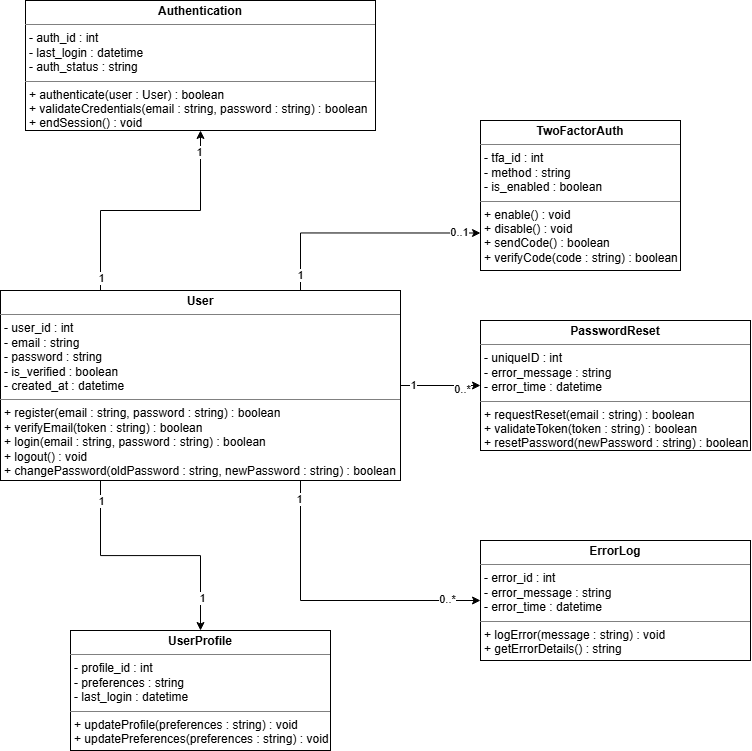

The diagram above was exported from draw.io. Its source (the exported page's mxGraphModel, read from the mxfile embedded in the PNG):
<mxGraphModel dx="1908" dy="902" grid="1" gridSize="10" guides="1" tooltips="1" connect="1" arrows="1" fold="1" page="1" pageScale="1" pageWidth="850" pageHeight="1100" math="0" shadow="0">
  <root>
    <mxCell id="0" />
    <mxCell id="1" parent="0" />
    <mxCell id="pmVTx-619S3ra5_RRXIH-7" parent="1" style="verticalAlign=top;align=left;overflow=fill;html=1;whiteSpace=wrap;" value="&lt;p style=&quot;margin:0px;margin-top:4px;text-align:center;&quot;&gt;&lt;b&gt;UserProfile&lt;/b&gt;&lt;/p&gt;&lt;hr size=&quot;1&quot; style=&quot;border-style:solid;&quot;&gt;&lt;p style=&quot;margin:0px;margin-left:4px;&quot;&gt;- profile_id : int&lt;/p&gt;&lt;p style=&quot;margin:0px;margin-left:4px;&quot;&gt;- preferences : string&lt;/p&gt;&lt;p style=&quot;margin:0px;margin-left:4px;&quot;&gt;- last_login : datetime&lt;/p&gt;&lt;hr size=&quot;1&quot; style=&quot;border-style:solid;&quot;&gt;&lt;p style=&quot;margin:0px;margin-left:4px;&quot;&gt;+ updateProfile(preferences : string) : void&lt;/p&gt;&lt;p style=&quot;margin:0px;margin-left:4px;&quot;&gt;+ updatePreferences(preferences : string) : void&lt;/p&gt;" vertex="1">
      <mxGeometry height="120" width="260" x="100" y="720" as="geometry" />
    </mxCell>
    <mxCell id="pmVTx-619S3ra5_RRXIH-8" parent="1" style="verticalAlign=top;align=left;overflow=fill;html=1;whiteSpace=wrap;" value="&lt;p style=&quot;margin:0px;margin-top:4px;text-align:center;&quot;&gt;&lt;b&gt;Authentication&lt;/b&gt;&lt;/p&gt;&lt;hr size=&quot;1&quot; style=&quot;border-style:solid;&quot;&gt;&lt;p style=&quot;margin:0px;margin-left:4px;&quot;&gt;- auth_id : int&lt;/p&gt;&lt;p style=&quot;margin:0px;margin-left:4px;&quot;&gt;- last_login : datetime&lt;/p&gt;&lt;p style=&quot;margin:0px;margin-left:4px;&quot;&gt;- auth_status : string&lt;/p&gt;&lt;hr size=&quot;1&quot; style=&quot;border-style:solid;&quot;&gt;&lt;p style=&quot;margin:0px;margin-left:4px;&quot;&gt;+ authenticate(user : User) : boolean&lt;/p&gt;&lt;p style=&quot;margin:0px;margin-left:4px;&quot;&gt;+ validateCredentials(email : string, password : string) : boolean&lt;/p&gt;&lt;p style=&quot;margin:0px;margin-left:4px;&quot;&gt;+ endSession() : void&lt;/p&gt;" vertex="1">
      <mxGeometry height="130" width="350" x="55" y="90" as="geometry" />
    </mxCell>
    <mxCell id="pmVTx-619S3ra5_RRXIH-14" edge="1" parent="1" source="pmVTx-619S3ra5_RRXIH-9" style="edgeStyle=orthogonalEdgeStyle;rounded=0;orthogonalLoop=1;jettySize=auto;html=1;exitX=0.25;exitY=1;exitDx=0;exitDy=0;entryX=0.5;entryY=0;entryDx=0;entryDy=0;" target="pmVTx-619S3ra5_RRXIH-7">
      <mxGeometry relative="1" as="geometry" />
    </mxCell>
    <mxCell id="pmVTx-619S3ra5_RRXIH-15" connectable="0" parent="pmVTx-619S3ra5_RRXIH-14" style="edgeLabel;html=1;align=center;verticalAlign=middle;resizable=0;points=[];" value="1" vertex="1">
      <mxGeometry relative="1" x="0.7391" y="1" as="geometry">
        <mxPoint as="offset" />
      </mxGeometry>
    </mxCell>
    <mxCell id="pmVTx-619S3ra5_RRXIH-21" connectable="0" parent="pmVTx-619S3ra5_RRXIH-14" style="edgeLabel;html=1;align=center;verticalAlign=middle;resizable=0;points=[];" value="1" vertex="1">
      <mxGeometry relative="1" x="-0.8445" as="geometry">
        <mxPoint as="offset" />
      </mxGeometry>
    </mxCell>
    <mxCell id="pmVTx-619S3ra5_RRXIH-16" edge="1" parent="1" source="pmVTx-619S3ra5_RRXIH-9" style="edgeStyle=orthogonalEdgeStyle;rounded=0;orthogonalLoop=1;jettySize=auto;html=1;exitX=0.25;exitY=0;exitDx=0;exitDy=0;entryX=0.5;entryY=1;entryDx=0;entryDy=0;" target="pmVTx-619S3ra5_RRXIH-8">
      <mxGeometry relative="1" as="geometry" />
    </mxCell>
    <mxCell id="pmVTx-619S3ra5_RRXIH-22" connectable="0" parent="pmVTx-619S3ra5_RRXIH-16" style="edgeLabel;html=1;align=center;verticalAlign=middle;resizable=0;points=[];" value="1" vertex="1">
      <mxGeometry relative="1" x="0.832" y="2" as="geometry">
        <mxPoint as="offset" />
      </mxGeometry>
    </mxCell>
    <mxCell id="pmVTx-619S3ra5_RRXIH-23" connectable="0" parent="pmVTx-619S3ra5_RRXIH-16" style="edgeLabel;html=1;align=center;verticalAlign=middle;resizable=0;points=[];" value="1" vertex="1">
      <mxGeometry relative="1" x="-0.9031" as="geometry">
        <mxPoint as="offset" />
      </mxGeometry>
    </mxCell>
    <mxCell id="pmVTx-619S3ra5_RRXIH-17" edge="1" parent="1" source="pmVTx-619S3ra5_RRXIH-9" style="edgeStyle=orthogonalEdgeStyle;rounded=0;orthogonalLoop=1;jettySize=auto;html=1;exitX=0.75;exitY=0;exitDx=0;exitDy=0;entryX=0;entryY=0.75;entryDx=0;entryDy=0;" target="pmVTx-619S3ra5_RRXIH-10">
      <mxGeometry relative="1" as="geometry" />
    </mxCell>
    <mxCell id="pmVTx-619S3ra5_RRXIH-24" connectable="0" parent="pmVTx-619S3ra5_RRXIH-17" style="edgeLabel;html=1;align=center;verticalAlign=middle;resizable=0;points=[];" value="1" vertex="1">
      <mxGeometry relative="1" x="-0.8686" y="1" as="geometry">
        <mxPoint as="offset" />
      </mxGeometry>
    </mxCell>
    <mxCell id="pmVTx-619S3ra5_RRXIH-25" connectable="0" parent="pmVTx-619S3ra5_RRXIH-17" style="edgeLabel;html=1;align=center;verticalAlign=middle;resizable=0;points=[];" value="0..1" vertex="1">
      <mxGeometry relative="1" x="0.8118" y="1" as="geometry">
        <mxPoint as="offset" />
      </mxGeometry>
    </mxCell>
    <mxCell id="pmVTx-619S3ra5_RRXIH-18" edge="1" parent="1" source="pmVTx-619S3ra5_RRXIH-9" style="edgeStyle=orthogonalEdgeStyle;rounded=0;orthogonalLoop=1;jettySize=auto;html=1;exitX=1;exitY=0.5;exitDx=0;exitDy=0;entryX=0;entryY=0.5;entryDx=0;entryDy=0;" target="pmVTx-619S3ra5_RRXIH-12">
      <mxGeometry relative="1" as="geometry" />
    </mxCell>
    <mxCell id="pmVTx-619S3ra5_RRXIH-26" connectable="0" parent="pmVTx-619S3ra5_RRXIH-18" style="edgeLabel;html=1;align=center;verticalAlign=middle;resizable=0;points=[];" value="1" vertex="1">
      <mxGeometry relative="1" x="-0.7074" y="1" as="geometry">
        <mxPoint as="offset" />
      </mxGeometry>
    </mxCell>
    <mxCell id="pmVTx-619S3ra5_RRXIH-27" connectable="0" parent="pmVTx-619S3ra5_RRXIH-18" style="edgeLabel;html=1;align=center;verticalAlign=middle;resizable=0;points=[];" value="0..*" vertex="1">
      <mxGeometry relative="1" x="0.1347" y="-3" as="geometry">
        <mxPoint x="15" as="offset" />
      </mxGeometry>
    </mxCell>
    <mxCell id="pmVTx-619S3ra5_RRXIH-19" edge="1" parent="1" source="pmVTx-619S3ra5_RRXIH-9" style="edgeStyle=orthogonalEdgeStyle;rounded=0;orthogonalLoop=1;jettySize=auto;html=1;exitX=0.75;exitY=1;exitDx=0;exitDy=0;entryX=0;entryY=0.5;entryDx=0;entryDy=0;" target="pmVTx-619S3ra5_RRXIH-13">
      <mxGeometry relative="1" as="geometry" />
    </mxCell>
    <mxCell id="pmVTx-619S3ra5_RRXIH-28" connectable="0" parent="pmVTx-619S3ra5_RRXIH-19" style="edgeLabel;html=1;align=center;verticalAlign=middle;resizable=0;points=[];" value="0..*" vertex="1">
      <mxGeometry relative="1" x="0.7773" y="2" as="geometry">
        <mxPoint as="offset" />
      </mxGeometry>
    </mxCell>
    <mxCell id="pmVTx-619S3ra5_RRXIH-29" connectable="0" parent="pmVTx-619S3ra5_RRXIH-19" style="edgeLabel;html=1;align=center;verticalAlign=middle;resizable=0;points=[];" value="1" vertex="1">
      <mxGeometry relative="1" x="-0.8787" y="-2" as="geometry">
        <mxPoint as="offset" />
      </mxGeometry>
    </mxCell>
    <mxCell id="pmVTx-619S3ra5_RRXIH-9" parent="1" style="verticalAlign=top;align=left;overflow=fill;html=1;whiteSpace=wrap;" value="&lt;p style=&quot;margin:0px;margin-top:4px;text-align:center;&quot;&gt;&lt;b&gt;User&lt;/b&gt;&lt;/p&gt;&lt;hr size=&quot;1&quot; style=&quot;border-style:solid;&quot;&gt;&lt;p style=&quot;margin:0px;margin-left:4px;&quot;&gt;- user_id : int&lt;/p&gt;&lt;p style=&quot;margin:0px;margin-left:4px;&quot;&gt;- email : string&lt;/p&gt;&lt;p style=&quot;margin:0px;margin-left:4px;&quot;&gt;- password : string&lt;/p&gt;&lt;p style=&quot;margin:0px;margin-left:4px;&quot;&gt;- is_verified : boolean&lt;/p&gt;&lt;p style=&quot;margin:0px;margin-left:4px;&quot;&gt;- created_at : datetime&lt;/p&gt;&lt;hr size=&quot;1&quot; style=&quot;border-style:solid;&quot;&gt;&lt;p style=&quot;margin:0px;margin-left:4px;&quot;&gt;+ register(email : string, password : string) : boolean&lt;/p&gt;&lt;p style=&quot;margin:0px;margin-left:4px;&quot;&gt;+ verifyEmail(token : string) : boolean&lt;/p&gt;&lt;p style=&quot;margin:0px;margin-left:4px;&quot;&gt;+ login(email : string, password : string) : boolean&lt;/p&gt;&lt;p style=&quot;margin:0px;margin-left:4px;&quot;&gt;+ logout() : void&lt;/p&gt;&lt;p style=&quot;margin:0px;margin-left:4px;&quot;&gt;+ changePassword(oldPassword : string, newPassword : string) : boolean&lt;/p&gt;" vertex="1">
      <mxGeometry height="190" width="400" x="30" y="380" as="geometry" />
    </mxCell>
    <mxCell id="pmVTx-619S3ra5_RRXIH-10" parent="1" style="verticalAlign=top;align=left;overflow=fill;html=1;whiteSpace=wrap;" value="&lt;p style=&quot;margin:0px;margin-top:4px;text-align:center;&quot;&gt;&lt;b&gt;TwoFactorAuth&lt;/b&gt;&lt;/p&gt;&lt;hr size=&quot;1&quot; style=&quot;border-style:solid;&quot;&gt;&lt;p style=&quot;margin:0px;margin-left:4px;&quot;&gt;- tfa_id : int&lt;/p&gt;&lt;p style=&quot;margin:0px;margin-left:4px;&quot;&gt;- method : string&lt;/p&gt;&lt;p style=&quot;margin:0px;margin-left:4px;&quot;&gt;- is_enabled : boolean&lt;/p&gt;&lt;hr size=&quot;1&quot; style=&quot;border-style:solid;&quot;&gt;&lt;p style=&quot;margin:0px;margin-left:4px;&quot;&gt;+ enable() : void&lt;/p&gt;&lt;p style=&quot;margin:0px;margin-left:4px;&quot;&gt;+ disable() : void&lt;/p&gt;&lt;p style=&quot;margin:0px;margin-left:4px;&quot;&gt;+ sendCode() : boolean&lt;/p&gt;&lt;p style=&quot;margin:0px;margin-left:4px;&quot;&gt;+ verifyCode(code : string) : boolean&lt;/p&gt;" vertex="1">
      <mxGeometry height="150" width="200" x="510" y="210" as="geometry" />
    </mxCell>
    <mxCell id="pmVTx-619S3ra5_RRXIH-12" parent="1" style="verticalAlign=top;align=left;overflow=fill;html=1;whiteSpace=wrap;" value="&lt;p style=&quot;margin:0px;margin-top:4px;text-align:center;&quot;&gt;&lt;b&gt;PasswordReset&lt;/b&gt;&lt;/p&gt;&lt;hr size=&quot;1&quot; style=&quot;border-style:solid;&quot;&gt;&lt;p style=&quot;margin:0px;margin-left:4px;&quot;&gt;- uniqueID : int&lt;/p&gt;&lt;p style=&quot;margin:0px;margin-left:4px;&quot;&gt;- error_message : string&lt;/p&gt;&lt;p style=&quot;margin:0px;margin-left:4px;&quot;&gt;- error_time : datetime&lt;/p&gt;&lt;hr size=&quot;1&quot; style=&quot;border-style:solid;&quot;&gt;&lt;p style=&quot;margin:0px;margin-left:4px;&quot;&gt;+ requestReset(email : string) : boolean&lt;/p&gt;&lt;p style=&quot;margin:0px;margin-left:4px;&quot;&gt;+ validateToken(token : string) : boolean&lt;/p&gt;&lt;p style=&quot;margin:0px;margin-left:4px;&quot;&gt;+ resetPassword(newPassword : string) : boolean&lt;/p&gt;" vertex="1">
      <mxGeometry height="130" width="270" x="510" y="410" as="geometry" />
    </mxCell>
    <mxCell id="pmVTx-619S3ra5_RRXIH-13" parent="1" style="verticalAlign=top;align=left;overflow=fill;html=1;whiteSpace=wrap;" value="&lt;p style=&quot;margin:0px;margin-top:4px;text-align:center;&quot;&gt;&lt;b&gt;ErrorLog&lt;/b&gt;&lt;/p&gt;&lt;hr size=&quot;1&quot; style=&quot;border-style:solid;&quot;&gt;&lt;p style=&quot;margin:0px;margin-left:4px;&quot;&gt;- error_id : int&lt;/p&gt;&lt;p style=&quot;margin:0px;margin-left:4px;&quot;&gt;- error_message : string&lt;/p&gt;&lt;p style=&quot;margin:0px;margin-left:4px;&quot;&gt;- error_time : datetime&lt;/p&gt;&lt;hr size=&quot;1&quot; style=&quot;border-style:solid;&quot;&gt;&lt;p style=&quot;margin:0px;margin-left:4px;&quot;&gt;+ logError(message : string) : void&lt;/p&gt;&lt;p style=&quot;margin:0px;margin-left:4px;&quot;&gt;+ getErrorDetails() : string&lt;/p&gt;" vertex="1">
      <mxGeometry height="120" width="270" x="510" y="630" as="geometry" />
    </mxCell>
  </root>
</mxGraphModel>